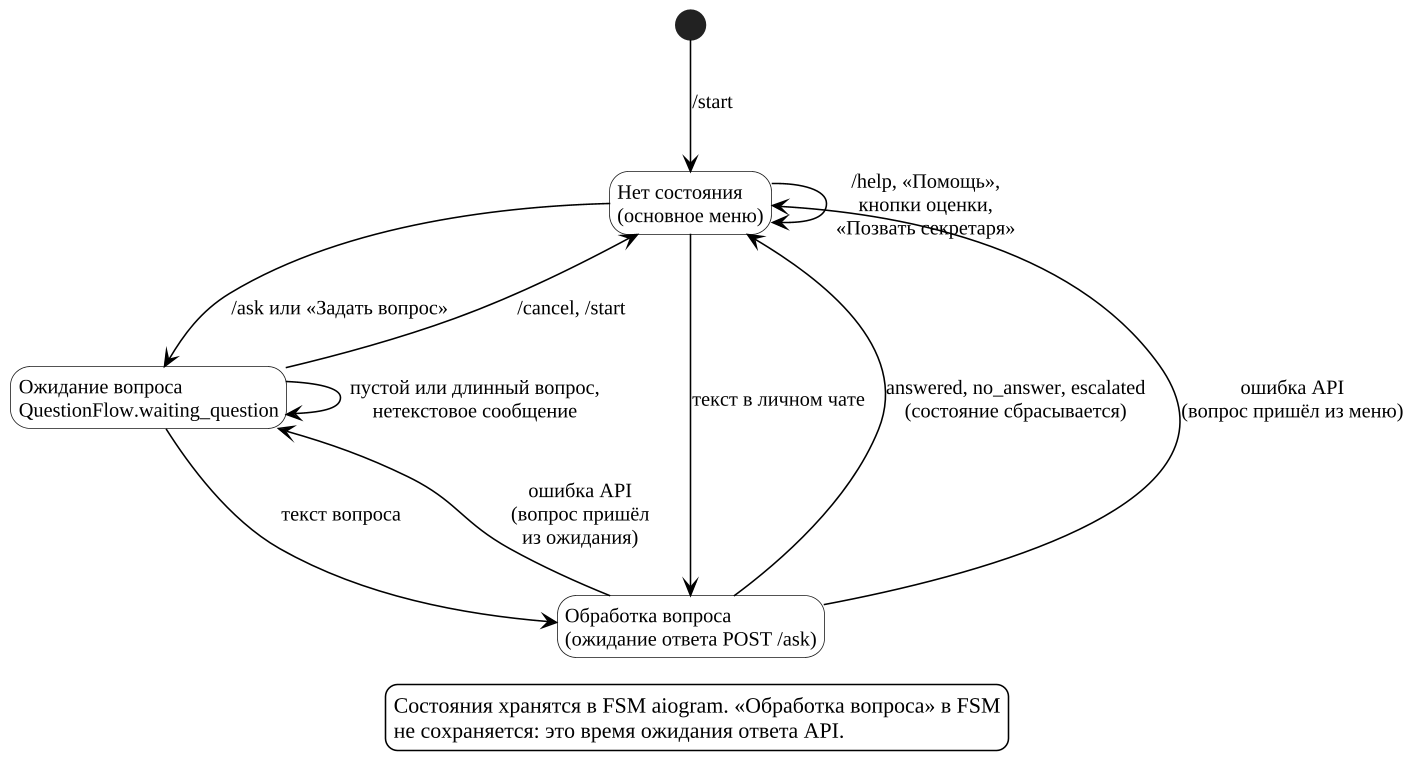

The diagram above was rendered by PlantUML. Its source (embedded in the PNG):
@startuml 11_transitions_student
!include _style.iuml
skinparam defaultFontSize 13
hide empty description

state "Нет состояния\n(основное меню)" as Idle
state "Ожидание вопроса\nQuestionFlow.waiting_question" as Waiting
state "Обработка вопроса\n(ожидание ответа POST /ask)" as Processing

[*] --> Idle : /start
Idle --> Waiting : /ask или «Задать вопрос»
Idle --> Processing : текст в личном чате
Waiting --> Processing : текст вопроса
Waiting --> Waiting : пустой или длинный вопрос,\nнетекстовое сообщение
Waiting --> Idle : /cancel, /start
Processing --> Idle : answered, no_answer, escalated\n(состояние сбрасывается)
Processing --> Waiting : ошибка API\n(вопрос пришёл\nиз ожидания)
Processing --> Idle : ошибка API\n(вопрос пришёл из меню)
Idle --> Idle : /help, «Помощь»,\nкнопки оценки,\n«Позвать секретаря»

legend bottom
  Состояния хранятся в FSM aiogram. «Обработка вопроса» в FSM
  не сохраняется: это время ожидания ответа API.
endlegend
@enduml